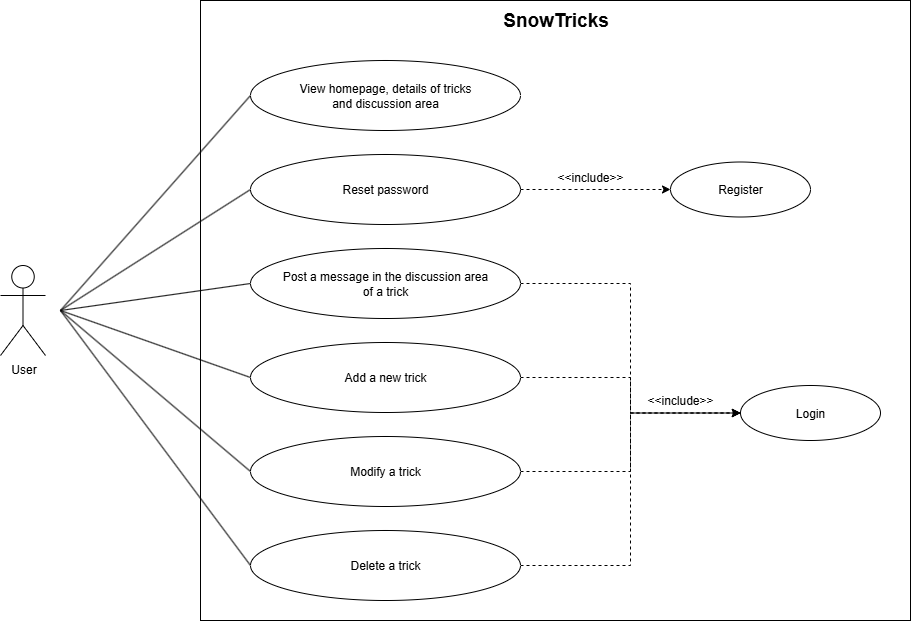

The diagram above was exported from draw.io. Its source (the exported page's mxGraphModel, read from the mxfile embedded in the PNG):
<mxGraphModel dx="1172" dy="669" grid="1" gridSize="10" guides="1" tooltips="1" connect="1" arrows="1" fold="1" page="1" pageScale="1" pageWidth="827" pageHeight="1169" background="#ffffff" math="0" shadow="0">
  <root>
    <mxCell id="0" />
    <mxCell id="1" parent="0" />
    <mxCell id="awl4kiumP1VxNI8N9zHz-5" value="" style="rounded=0;whiteSpace=wrap;html=1;fillColor=none;" parent="1" vertex="1">
      <mxGeometry x="330" y="180" width="710" height="620" as="geometry" />
    </mxCell>
    <mxCell id="RwWE5-iqdBKmGydZhsIL-1" value="User" style="shape=umlActor;verticalLabelPosition=bottom;verticalAlign=top;html=1;outlineConnect=0;" parent="1" vertex="1">
      <mxGeometry x="130" y="445" width="45" height="90" as="geometry" />
    </mxCell>
    <mxCell id="RwWE5-iqdBKmGydZhsIL-30" value="View homepage,&amp;nbsp;&lt;span style=&quot;background-color: transparent; color: light-dark(rgb(0, 0, 0), rgb(255, 255, 255));&quot;&gt;details of tricks&lt;/span&gt;&lt;div&gt;&lt;span style=&quot;background-color: transparent; color: light-dark(rgb(0, 0, 0), rgb(255, 255, 255));&quot;&gt;and discussion area&lt;/span&gt;&lt;/div&gt;" style="ellipse;whiteSpace=wrap;html=1;" parent="1" vertex="1">
      <mxGeometry x="380" y="240" width="270" height="70" as="geometry" />
    </mxCell>
    <mxCell id="awl4kiumP1VxNI8N9zHz-24" style="edgeStyle=orthogonalEdgeStyle;rounded=0;orthogonalLoop=1;jettySize=auto;html=1;entryX=0;entryY=0.5;entryDx=0;entryDy=0;dashed=1;" parent="1" source="RwWE5-iqdBKmGydZhsIL-33" target="awl4kiumP1VxNI8N9zHz-7" edge="1">
      <mxGeometry relative="1" as="geometry" />
    </mxCell>
    <mxCell id="RwWE5-iqdBKmGydZhsIL-33" value="Post a message in the discussion area&lt;div&gt;of a trick&lt;/div&gt;" style="ellipse;whiteSpace=wrap;html=1;" parent="1" vertex="1">
      <mxGeometry x="380" y="428" width="270" height="70" as="geometry" />
    </mxCell>
    <mxCell id="RwWE5-iqdBKmGydZhsIL-46" value="Reset password" style="ellipse;whiteSpace=wrap;html=1;" parent="1" vertex="1">
      <mxGeometry x="380" y="334" width="270" height="70" as="geometry" />
    </mxCell>
    <mxCell id="awl4kiumP1VxNI8N9zHz-25" style="edgeStyle=orthogonalEdgeStyle;rounded=0;orthogonalLoop=1;jettySize=auto;html=1;entryX=0;entryY=0.5;entryDx=0;entryDy=0;dashed=1;" parent="1" source="s_pgwGz01yoUrW9jAl-C-1" target="awl4kiumP1VxNI8N9zHz-7" edge="1">
      <mxGeometry relative="1" as="geometry" />
    </mxCell>
    <mxCell id="s_pgwGz01yoUrW9jAl-C-1" value="Add a new trick" style="ellipse;whiteSpace=wrap;html=1;" parent="1" vertex="1">
      <mxGeometry x="380" y="522" width="270" height="70" as="geometry" />
    </mxCell>
    <mxCell id="awl4kiumP1VxNI8N9zHz-26" style="edgeStyle=orthogonalEdgeStyle;rounded=0;orthogonalLoop=1;jettySize=auto;html=1;dashed=1;" parent="1" source="s_pgwGz01yoUrW9jAl-C-3" target="awl4kiumP1VxNI8N9zHz-7" edge="1">
      <mxGeometry relative="1" as="geometry" />
    </mxCell>
    <mxCell id="s_pgwGz01yoUrW9jAl-C-3" value="Modify a trick" style="ellipse;whiteSpace=wrap;html=1;" parent="1" vertex="1">
      <mxGeometry x="380" y="616" width="270" height="70" as="geometry" />
    </mxCell>
    <mxCell id="awl4kiumP1VxNI8N9zHz-27" style="edgeStyle=orthogonalEdgeStyle;rounded=0;orthogonalLoop=1;jettySize=auto;html=1;entryX=0;entryY=0.5;entryDx=0;entryDy=0;dashed=1;" parent="1" source="s_pgwGz01yoUrW9jAl-C-6" target="awl4kiumP1VxNI8N9zHz-7" edge="1">
      <mxGeometry relative="1" as="geometry" />
    </mxCell>
    <mxCell id="s_pgwGz01yoUrW9jAl-C-6" value="Delete a trick" style="ellipse;whiteSpace=wrap;html=1;" parent="1" vertex="1">
      <mxGeometry x="380" y="710" width="270" height="70" as="geometry" />
    </mxCell>
    <mxCell id="awl4kiumP1VxNI8N9zHz-6" value="&lt;font style=&quot;font-size: 19px;&quot;&gt;&lt;b&gt;SnowTricks&lt;/b&gt;&lt;/font&gt;" style="text;html=1;align=center;verticalAlign=middle;resizable=0;points=[];autosize=1;strokeColor=none;fillColor=none;" parent="1" vertex="1">
      <mxGeometry x="620" y="180" width="130" height="40" as="geometry" />
    </mxCell>
    <mxCell id="awl4kiumP1VxNI8N9zHz-7" value="Login" style="ellipse;whiteSpace=wrap;html=1;" parent="1" vertex="1">
      <mxGeometry x="870" y="565" width="140" height="55" as="geometry" />
    </mxCell>
    <mxCell id="awl4kiumP1VxNI8N9zHz-8" value="Register" style="ellipse;whiteSpace=wrap;html=1;" parent="1" vertex="1">
      <mxGeometry x="800" y="341.5" width="140" height="55" as="geometry" />
    </mxCell>
    <mxCell id="awl4kiumP1VxNI8N9zHz-13" value="" style="endArrow=classic;html=1;rounded=0;exitX=1;exitY=0.5;exitDx=0;exitDy=0;entryX=0;entryY=0.5;entryDx=0;entryDy=0;dashed=1;" parent="1" source="RwWE5-iqdBKmGydZhsIL-46" target="awl4kiumP1VxNI8N9zHz-8" edge="1">
      <mxGeometry width="50" height="50" relative="1" as="geometry">
        <mxPoint x="660" y="585" as="sourcePoint" />
        <mxPoint x="880" y="683" as="targetPoint" />
      </mxGeometry>
    </mxCell>
    <mxCell id="awl4kiumP1VxNI8N9zHz-14" value="&amp;lt;&amp;lt;include&amp;gt;&amp;gt;" style="text;html=1;align=center;verticalAlign=middle;whiteSpace=wrap;rounded=0;" parent="1" vertex="1">
      <mxGeometry x="690" y="341.5" width="60" height="30" as="geometry" />
    </mxCell>
    <mxCell id="awl4kiumP1VxNI8N9zHz-28" value="&amp;lt;&amp;lt;include&amp;gt;&amp;gt;" style="text;html=1;align=center;verticalAlign=middle;whiteSpace=wrap;rounded=0;" parent="1" vertex="1">
      <mxGeometry x="780" y="565" width="60" height="30" as="geometry" />
    </mxCell>
    <mxCell id="awl4kiumP1VxNI8N9zHz-29" value="" style="endArrow=none;html=1;rounded=0;entryX=0;entryY=0.5;entryDx=0;entryDy=0;" parent="1" target="RwWE5-iqdBKmGydZhsIL-30" edge="1">
      <mxGeometry width="50" height="50" relative="1" as="geometry">
        <mxPoint x="190" y="490" as="sourcePoint" />
        <mxPoint x="280" y="330" as="targetPoint" />
      </mxGeometry>
    </mxCell>
    <mxCell id="awl4kiumP1VxNI8N9zHz-31" value="" style="endArrow=none;html=1;rounded=0;entryX=0;entryY=0.5;entryDx=0;entryDy=0;" parent="1" target="RwWE5-iqdBKmGydZhsIL-46" edge="1">
      <mxGeometry width="50" height="50" relative="1" as="geometry">
        <mxPoint x="190" y="490" as="sourcePoint" />
        <mxPoint x="390" y="285" as="targetPoint" />
      </mxGeometry>
    </mxCell>
    <mxCell id="awl4kiumP1VxNI8N9zHz-32" value="" style="endArrow=none;html=1;rounded=0;entryX=0;entryY=0.5;entryDx=0;entryDy=0;" parent="1" target="RwWE5-iqdBKmGydZhsIL-33" edge="1">
      <mxGeometry width="50" height="50" relative="1" as="geometry">
        <mxPoint x="190" y="490" as="sourcePoint" />
        <mxPoint x="400" y="295" as="targetPoint" />
      </mxGeometry>
    </mxCell>
    <mxCell id="awl4kiumP1VxNI8N9zHz-33" value="" style="endArrow=none;html=1;rounded=0;entryX=0;entryY=0.5;entryDx=0;entryDy=0;" parent="1" target="s_pgwGz01yoUrW9jAl-C-1" edge="1">
      <mxGeometry width="50" height="50" relative="1" as="geometry">
        <mxPoint x="190" y="490" as="sourcePoint" />
        <mxPoint x="390" y="485" as="targetPoint" />
      </mxGeometry>
    </mxCell>
    <mxCell id="awl4kiumP1VxNI8N9zHz-34" value="" style="endArrow=none;html=1;rounded=0;entryX=0;entryY=0.5;entryDx=0;entryDy=0;" parent="1" target="s_pgwGz01yoUrW9jAl-C-3" edge="1">
      <mxGeometry width="50" height="50" relative="1" as="geometry">
        <mxPoint x="190" y="490" as="sourcePoint" />
        <mxPoint x="390" y="575" as="targetPoint" />
      </mxGeometry>
    </mxCell>
    <mxCell id="awl4kiumP1VxNI8N9zHz-35" value="" style="endArrow=none;html=1;rounded=0;entryX=0;entryY=0.5;entryDx=0;entryDy=0;" parent="1" target="s_pgwGz01yoUrW9jAl-C-6" edge="1">
      <mxGeometry width="50" height="50" relative="1" as="geometry">
        <mxPoint x="190" y="490" as="sourcePoint" />
        <mxPoint x="390" y="665" as="targetPoint" />
      </mxGeometry>
    </mxCell>
  </root>
</mxGraphModel>